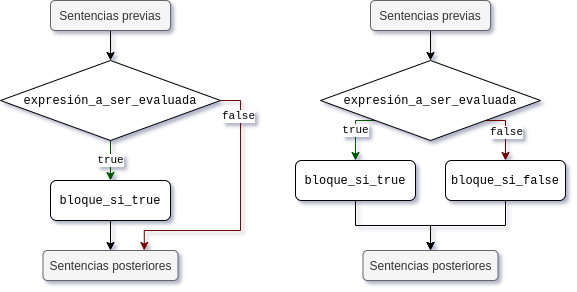

The diagram above was exported from draw.io. Its source (the exported page's mxGraphModel, read from the mxfile embedded in the PNG):
<mxGraphModel dx="756" dy="453" grid="1" gridSize="10" guides="1" tooltips="1" connect="1" arrows="1" fold="1" page="1" pageScale="1" pageWidth="827" pageHeight="1169" math="0" shadow="0">
  <root>
    <mxCell id="0" />
    <mxCell id="1" parent="0" />
    <mxCell id="rkzDh69SeDeg0zAvBY3g-13" value="true" style="edgeStyle=orthogonalEdgeStyle;rounded=0;orthogonalLoop=1;jettySize=auto;html=1;exitX=0.5;exitY=1;exitDx=0;exitDy=0;fontFamily=Courier New;fillColor=#008a00;strokeColor=#005700;" edge="1" parent="1" source="rkzDh69SeDeg0zAvBY3g-2" target="rkzDh69SeDeg0zAvBY3g-3">
      <mxGeometry relative="1" as="geometry" />
    </mxCell>
    <mxCell id="rkzDh69SeDeg0zAvBY3g-14" style="edgeStyle=orthogonalEdgeStyle;rounded=0;orthogonalLoop=1;jettySize=auto;html=1;exitX=1;exitY=0.5;exitDx=0;exitDy=0;entryX=0.75;entryY=0;entryDx=0;entryDy=0;fontFamily=Helvetica;fillColor=#a20025;strokeColor=#6F0000;" edge="1" parent="1" source="rkzDh69SeDeg0zAvBY3g-2" target="rkzDh69SeDeg0zAvBY3g-10">
      <mxGeometry relative="1" as="geometry">
        <Array as="points">
          <mxPoint x="285" y="130" />
          <mxPoint x="285" y="260" />
          <mxPoint x="189" y="260" />
        </Array>
      </mxGeometry>
    </mxCell>
    <mxCell id="rkzDh69SeDeg0zAvBY3g-16" value="false" style="edgeLabel;html=1;align=center;verticalAlign=middle;resizable=0;points=[];fontFamily=Courier New;" vertex="1" connectable="0" parent="rkzDh69SeDeg0zAvBY3g-14">
      <mxGeometry x="-0.732" y="-2" relative="1" as="geometry">
        <mxPoint as="offset" />
      </mxGeometry>
    </mxCell>
    <mxCell id="rkzDh69SeDeg0zAvBY3g-2" value="expresión_a_ser_evaluada" style="rhombus;whiteSpace=wrap;html=1;fontFamily=Courier New;" vertex="1" parent="1">
      <mxGeometry x="45" y="90" width="220" height="80" as="geometry" />
    </mxCell>
    <mxCell id="rkzDh69SeDeg0zAvBY3g-15" style="edgeStyle=orthogonalEdgeStyle;rounded=0;orthogonalLoop=1;jettySize=auto;html=1;exitX=0.5;exitY=1;exitDx=0;exitDy=0;entryX=0.5;entryY=0;entryDx=0;entryDy=0;fontFamily=Helvetica;" edge="1" parent="1" source="rkzDh69SeDeg0zAvBY3g-3" target="rkzDh69SeDeg0zAvBY3g-10">
      <mxGeometry relative="1" as="geometry" />
    </mxCell>
    <mxCell id="rkzDh69SeDeg0zAvBY3g-3" value="bloque_si_true" style="rounded=1;whiteSpace=wrap;html=1;fontFamily=Courier New;" vertex="1" parent="1">
      <mxGeometry x="95" y="210" width="120" height="40" as="geometry" />
    </mxCell>
    <mxCell id="rkzDh69SeDeg0zAvBY3g-20" style="edgeStyle=orthogonalEdgeStyle;rounded=0;orthogonalLoop=1;jettySize=auto;html=1;exitX=1;exitY=1;exitDx=0;exitDy=0;fontFamily=Courier New;fillColor=#a20025;strokeColor=#6F0000;" edge="1" parent="1" source="rkzDh69SeDeg0zAvBY3g-5" target="rkzDh69SeDeg0zAvBY3g-7">
      <mxGeometry relative="1" as="geometry">
        <Array as="points">
          <mxPoint x="550" y="150" />
        </Array>
      </mxGeometry>
    </mxCell>
    <mxCell id="rkzDh69SeDeg0zAvBY3g-26" value="false" style="edgeLabel;html=1;align=center;verticalAlign=middle;resizable=0;points=[];fontFamily=Courier New;" vertex="1" connectable="0" parent="rkzDh69SeDeg0zAvBY3g-20">
      <mxGeometry x="0.0424" y="1" relative="1" as="geometry">
        <mxPoint as="offset" />
      </mxGeometry>
    </mxCell>
    <mxCell id="rkzDh69SeDeg0zAvBY3g-21" style="edgeStyle=orthogonalEdgeStyle;rounded=0;orthogonalLoop=1;jettySize=auto;html=1;exitX=0;exitY=1;exitDx=0;exitDy=0;fontFamily=Courier New;fillColor=#008a00;strokeColor=#005700;" edge="1" parent="1" source="rkzDh69SeDeg0zAvBY3g-5" target="rkzDh69SeDeg0zAvBY3g-6">
      <mxGeometry relative="1" as="geometry">
        <Array as="points">
          <mxPoint x="400" y="150" />
        </Array>
      </mxGeometry>
    </mxCell>
    <mxCell id="rkzDh69SeDeg0zAvBY3g-24" value="true" style="edgeLabel;html=1;align=center;verticalAlign=middle;resizable=0;points=[];fontFamily=Courier New;" vertex="1" connectable="0" parent="rkzDh69SeDeg0zAvBY3g-21">
      <mxGeometry x="-0.1291" y="-2" relative="1" as="geometry">
        <mxPoint x="2" y="3.69" as="offset" />
      </mxGeometry>
    </mxCell>
    <mxCell id="rkzDh69SeDeg0zAvBY3g-5" value="expresión_a_ser_evaluada" style="rhombus;whiteSpace=wrap;html=1;fontFamily=Courier New;" vertex="1" parent="1">
      <mxGeometry x="365" y="90" width="220" height="80" as="geometry" />
    </mxCell>
    <mxCell id="rkzDh69SeDeg0zAvBY3g-23" style="edgeStyle=orthogonalEdgeStyle;rounded=0;orthogonalLoop=1;jettySize=auto;html=1;exitX=0.5;exitY=1;exitDx=0;exitDy=0;fontFamily=Courier New;" edge="1" parent="1" source="rkzDh69SeDeg0zAvBY3g-6" target="rkzDh69SeDeg0zAvBY3g-11">
      <mxGeometry relative="1" as="geometry" />
    </mxCell>
    <mxCell id="rkzDh69SeDeg0zAvBY3g-6" value="bloque_si_true" style="rounded=1;whiteSpace=wrap;html=1;fontFamily=Courier New;" vertex="1" parent="1">
      <mxGeometry x="340" y="190" width="120" height="40" as="geometry" />
    </mxCell>
    <mxCell id="rkzDh69SeDeg0zAvBY3g-22" style="edgeStyle=orthogonalEdgeStyle;rounded=0;orthogonalLoop=1;jettySize=auto;html=1;exitX=0.5;exitY=1;exitDx=0;exitDy=0;fontFamily=Courier New;" edge="1" parent="1" source="rkzDh69SeDeg0zAvBY3g-7" target="rkzDh69SeDeg0zAvBY3g-11">
      <mxGeometry relative="1" as="geometry" />
    </mxCell>
    <mxCell id="rkzDh69SeDeg0zAvBY3g-7" value="bloque_si_false" style="rounded=1;whiteSpace=wrap;html=1;fontFamily=Courier New;" vertex="1" parent="1">
      <mxGeometry x="490" y="190" width="120" height="40" as="geometry" />
    </mxCell>
    <mxCell id="rkzDh69SeDeg0zAvBY3g-12" style="edgeStyle=orthogonalEdgeStyle;rounded=0;orthogonalLoop=1;jettySize=auto;html=1;exitX=0.5;exitY=1;exitDx=0;exitDy=0;fontFamily=Helvetica;" edge="1" parent="1" source="rkzDh69SeDeg0zAvBY3g-8" target="rkzDh69SeDeg0zAvBY3g-2">
      <mxGeometry relative="1" as="geometry" />
    </mxCell>
    <mxCell id="rkzDh69SeDeg0zAvBY3g-8" value="Sentencias previas" style="rounded=1;whiteSpace=wrap;html=1;fontFamily=Helvetica;fillColor=#f5f5f5;strokeColor=#666666;fontColor=#333333;" vertex="1" parent="1">
      <mxGeometry x="95" y="30" width="120" height="30" as="geometry" />
    </mxCell>
    <mxCell id="rkzDh69SeDeg0zAvBY3g-18" style="edgeStyle=orthogonalEdgeStyle;rounded=0;orthogonalLoop=1;jettySize=auto;html=1;exitX=0.5;exitY=1;exitDx=0;exitDy=0;fontFamily=Courier New;" edge="1" parent="1" source="rkzDh69SeDeg0zAvBY3g-9" target="rkzDh69SeDeg0zAvBY3g-5">
      <mxGeometry relative="1" as="geometry" />
    </mxCell>
    <mxCell id="rkzDh69SeDeg0zAvBY3g-9" value="Sentencias previas" style="rounded=1;whiteSpace=wrap;html=1;fontFamily=Helvetica;fillColor=#f5f5f5;strokeColor=#666666;fontColor=#333333;" vertex="1" parent="1">
      <mxGeometry x="415" y="30" width="120" height="30" as="geometry" />
    </mxCell>
    <mxCell id="rkzDh69SeDeg0zAvBY3g-10" value="Sentencias posteriores" style="rounded=1;whiteSpace=wrap;html=1;fontFamily=Helvetica;fillColor=#f5f5f5;strokeColor=#666666;fontColor=#333333;" vertex="1" parent="1">
      <mxGeometry x="87.5" y="280" width="135" height="30" as="geometry" />
    </mxCell>
    <mxCell id="rkzDh69SeDeg0zAvBY3g-11" value="Sentencias posteriores" style="rounded=1;whiteSpace=wrap;html=1;fontFamily=Helvetica;fillColor=#f5f5f5;strokeColor=#666666;fontColor=#333333;" vertex="1" parent="1">
      <mxGeometry x="407.5" y="280" width="135" height="30" as="geometry" />
    </mxCell>
  </root>
</mxGraphModel>